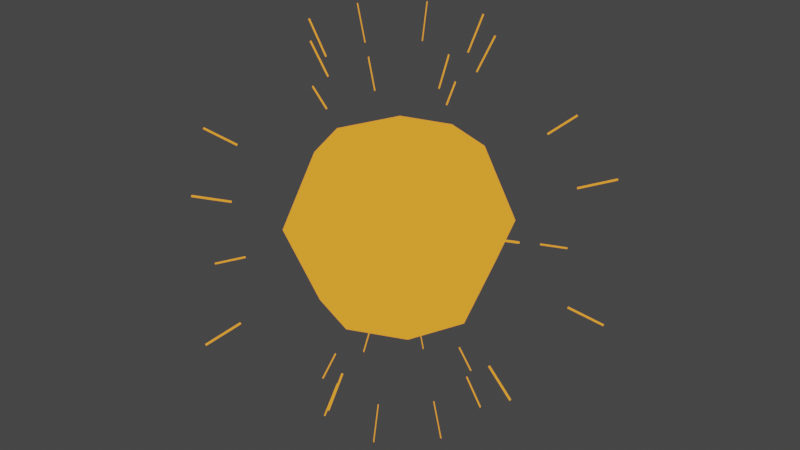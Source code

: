 # Source: light_point.blend  (saved by Blender 3.0.42; exported with 4.5.12 LTS)
import bpy
from mathutils import Matrix  # noqa: F401  (used for matrix-valued properties, if any)

bpy.ops.wm.read_factory_settings(use_empty=True)
scene = bpy.context.scene
scene.name = 'Scene'

# ---- collections
col_collection = bpy.data.collections.new('Collection'); scene.collection.children.link(col_collection)

# ---- materials (node trees are filled in below, after node groups)
mat_material_001 = bpy.data.materials.new('Material.001')
mat_material_001.use_transparent_shadow = False

# ---- material node trees
mat_material_001.use_nodes = True; mat_material_001.node_tree.nodes.clear()
_N = mat_material_001.node_tree.nodes; _L = mat_material_001.node_tree.links
n0 = _N.new('ShaderNodeOutputMaterial'); n0.name = 'Material Output'; n0.location = (300, 300)
n1 = _N.new('ShaderNodeBackground'); n1.name = 'Background'; n1.location = (10, 300)
n1.inputs[0].default_value = (0.9734, 0.3325, 0.02624, 1.0)
_L.new(n1.outputs[0], n0.inputs[0])
n0.is_active_output = True

# ---- world
world_world = bpy.data.worlds.new('World'); scene.world = world_world
world_world.use_nodes = True; world_world.node_tree.nodes.clear()
_N = world_world.node_tree.nodes; _L = world_world.node_tree.links
n0 = _N.new('ShaderNodeOutputWorld'); n0.name = 'World Output'; n0.location = (300, 300)
n1 = _N.new('ShaderNodeBackground'); n1.name = 'Background'; n1.location = (10, 300)
n1.inputs[0].default_value = (0.05088, 0.05088, 0.05088, 1.0)
_L.new(n1.outputs[0], n0.inputs[0])
n0.is_active_output = True
world_world.color = (0.05088, 0.05088, 0.05088)
world_world.use_sun_shadow = False
world_world.sun_shadow_jitter_overblur = 0.0

# ---- meshes
me_sphere = bpy.data.meshes.new('Sphere')
me_sphere.from_pydata([(0.0, 0.7071, 0.7071), (0.0, 1.0, -4.371e-08), (0.0, 0.7071, -0.7071), (0.5, 0.5, 0.7071), (0.7071, 0.7071, -4.371e-08), (0.5, 0.5, -0.7071), (0.7071, -8.521e-08, 0.7071), (1.0, -5.541e-08, -4.371e-08), (0.7071, -8.521e-08, -0.7071), (0.5, -0.5, 0.7071), (0.7071, -0.7071, -4.371e-08), (0.5, -0.5, -0.7071), (0.0, -8.742e-08, -1.0), (3.201e-08, -0.7071, 0.7071), (2.213e-09, -1.0, -4.371e-08), (3.201e-08, -0.7071, -0.7071), (-6.182e-08, -1.492e-07, 1.0), (-0.5, -0.5, 0.7071), (-0.7071, -0.7071, -4.371e-08), (-0.5, -0.5, -0.7071), (-0.7071, -8.521e-08, 0.7071), (-1.0, -5.541e-08, -4.371e-08), (-0.7071, -8.521e-08, -0.7071), (-0.5, 0.5, 0.7071), (-0.7071, 0.7071, -4.371e-08), (-0.5, 0.5, -0.7071)], [], [(2, 1, 4, 5), (0, 16, 3), (12, 2, 5), (1, 0, 3, 4), (5, 4, 7, 8), (3, 16, 6), (12, 5, 8), (4, 3, 6, 7), (8, 7, 10, 11), (6, 16, 9), (12, 8, 11), (7, 6, 9, 10), (11, 10, 14, 15), (9, 16, 13), (12, 11, 15), (10, 9, 13, 14), (15, 14, 18, 19), (13, 16, 17), (12, 15, 19), (14, 13, 17, 18), (19, 18, 21, 22), (17, 16, 20), (12, 19, 22), (18, 17, 20, 21), (21, 20, 23, 24), (22, 21, 24, 25), (20, 16, 23), (12, 22, 25), (12, 25, 2), (24, 23, 0, 1), (25, 24, 1, 2), (23, 16, 0)])
me_sphere.polygons.foreach_set('use_smooth', [True] * 32)
_uv = me_sphere.uv_layers.new(name='UVMap')
_uv.uv.foreach_set('vector', [0.75, 0.25, 0.75, 0.5, 0.625, 0.5, 0.625, 0.25, 0.75, 0.75, 0.6875, 1.0, 0.625, 0.75, 0.6875, 0.0, 0.75, 0.25, 0.625, 0.25, 0.75, 0.5, 0.75, 0.75, 0.625, 0.75, 0.625, 0.5, 0.625, 0.25, 0.625, 0.5, 0.5, 0.5, 0.5, 0.25, 0.625, 0.75, 0.5625, 1.0, 0.5, 0.75, 0.5625, 0.0, 0.625, 0.25, 0.5, 0.25, 0.625, 0.5, 0.625, 0.75, 0.5, 0.75, 0.5, 0.5, 0.5, 0.25, 0.5, 0.5, 0.375, 0.5, 0.375, 0.25, 0.5, 0.75, 0.4375, 1.0, 0.375, 0.75, 0.4375, 0.0, 0.5, 0.25, 0.375, 0.25, 0.5, 0.5, 0.5, 0.75, 0.375, 0.75, 0.375, 0.5, 0.375, 0.25, 0.375, 0.5, 0.25, 0.5, 0.25, 0.25, 0.375, 0.75, 0.3125, 1.0, 0.25, 0.75, 0.3125, 0.0, 0.375, 0.25, 0.25, 0.25, 0.375, 0.5, 0.375, 0.75, 0.25, 0.75, 0.25, 0.5, 0.25, 0.25, 0.25, 0.5, 0.125, 0.5, 0.125, 0.25, 0.25, 0.75, 0.1875, 1.0, 0.125, 0.75, 0.1875, 0.0, 0.25, 0.25, 0.125, 0.25, 0.25, 0.5, 0.25, 0.75, 0.125, 0.75, 0.125, 0.5, 0.125, 0.25, 0.125, 0.5, 0.0, 0.5, 0.0, 0.25, 0.125, 0.75, 0.0625, 1.0, 0.0, 0.75, 0.0625, 0.0, 0.125, 0.25, 0.0, 0.25, 0.125, 0.5, 0.125, 0.75, 0.0, 0.75, 0.0, 0.5, 1.0, 0.5, 1.0, 0.75, 0.875, 0.75, 0.875, 0.5, 1.0, 0.25, 1.0, 0.5, 0.875, 0.5, 0.875, 0.25, 1.0, 0.75, 0.9375, 1.0, 0.875, 0.75, 0.9375, 0.0, 1.0, 0.25, 0.875, 0.25, 0.8125, 0.0, 0.875, 0.25, 0.75, 0.25, 0.875, 0.5, 0.875, 0.75, 0.75, 0.75, 0.75, 0.5, 0.875, 0.25, 0.875, 0.5, 0.75, 0.5, 0.75, 0.25, 0.875, 0.75, 0.8125, 1.0, 0.75, 0.75])
me_sphere.materials.append(mat_material_001)
me_sphere.use_remesh_fix_poles = True
me_sphere.use_remesh_preserve_attributes = False
me_sphere.update()
me_sphere_001 = bpy.data.meshes.new('Sphere.001')
me_sphere_001.from_pydata([(0.2901, -0.7133, -1.742), (0.6804, -1.661, 0.6684), (0.6804, -1.656, 0.6814), (-1.652, -0.6896, -0.6814), (-1.656, -0.6934, -0.6684), (-0.7095, -0.2993, 1.742), (-1.656, 0.6804, -0.6814), (-1.661, 0.6804, -0.6684), (-0.7133, 0.2901, 1.742), (-0.6896, 1.652, -0.6814), (-0.6934, 1.656, -0.6684), (-0.2993, 0.7095, 1.742), (0.2901, -0.7003, 1.748), (0.6804, 1.656, -0.6814), (0.6804, 1.661, -0.6684), (0.2901, 0.7133, 1.742), (0.2901, -0.7003, -1.748), (1.652, 0.6896, -0.6814), (1.656, 0.6934, -0.6684), (0.7095, 0.2993, 1.742), (0.7133, -0.2901, -1.742), (1.661, -0.6804, 0.6684), (0.7133, -0.2901, 1.742), (0.2993, -0.7095, -1.742), (0.6934, -1.656, 0.6684), (0.6896, -1.652, 0.6814), (-0.6804, -1.656, -0.6814), (-0.2901, -0.7133, -1.742), (0.6804, -1.656, -0.6814), (-0.6804, -1.661, -0.6684), (-0.6804, -1.661, 0.6684), (0.6804, -1.661, -0.6684), (-0.6804, -1.656, 0.6814), (-0.2901, -0.7133, 1.742), (0.2901, -0.7133, 1.742), (-0.6896, -1.652, -0.6814), (-0.2993, -0.7095, -1.742), (-0.7095, -0.2993, -1.742), (-0.6934, -1.656, -0.6684), (-0.6934, -1.656, 0.6684), (-1.656, -0.6934, 0.6684), (-0.6896, -1.652, 0.6814), (-1.652, -0.6896, 0.6814), (-0.2993, -0.7095, 1.742), (-1.656, -0.6804, -0.6814), (-0.7133, -0.2901, -1.742), (-0.7133, 0.2901, -1.742), (-1.661, -0.6804, -0.6684), (-1.661, -0.6804, 0.6684), (-1.661, 0.6804, 0.6684), (-1.656, -0.6804, 0.6814), (-1.656, 0.6804, 0.6814), (-0.7133, -0.2901, 1.742), (-1.652, 0.6896, -0.6814), (-0.7095, 0.2993, -1.742), (-0.2993, 0.7095, -1.742), (-1.656, 0.6934, -0.6684), (-1.656, 0.6934, 0.6684), (-0.6934, 1.656, 0.6684), (-1.652, 0.6896, 0.6814), (-0.7095, 0.2993, 1.742), (-0.6896, 1.652, 0.6814), (-0.7003, 0.2901, 1.748), (-0.2901, -0.7003, 1.748), (-0.7003, -0.2901, 1.748), (-0.2901, 0.7003, 1.748), (0.2901, 0.7003, 1.748), (0.7003, 0.2901, 1.748), (0.7003, -0.2901, 1.748), (-0.6804, 1.656, -0.6814), (-0.2901, 0.7133, -1.742), (0.2901, 0.7133, -1.742), (-0.6804, 1.661, -0.6684), (-0.6804, 1.661, 0.6684), (0.6804, 1.661, 0.6684), (-0.6804, 1.656, 0.6814), (0.6804, 1.656, 0.6814), (-0.2901, 0.7133, 1.742), (0.2901, 0.7003, -1.748), (-0.2901, -0.7003, -1.748), (-0.7003, -0.2901, -1.748), (-0.7003, 0.2901, -1.748), (-0.2901, 0.7003, -1.748), (0.7003, 0.2901, -1.748), (0.7003, -0.2901, -1.748), (0.2993, 0.7095, -1.742), (0.6896, 1.652, -0.6814), (0.7095, 0.2993, -1.742), (0.6934, 1.656, -0.6684), (0.6934, 1.656, 0.6684), (1.656, 0.6934, 0.6684), (0.6896, 1.652, 0.6814), (1.652, 0.6896, 0.6814), (0.2993, 0.7095, 1.742), (1.656, 0.6804, -0.6814), (0.7133, 0.2901, -1.742), (1.656, -0.6804, -0.6814), (1.661, 0.6804, -0.6684), (1.661, 0.6804, 0.6684), (1.661, -0.6804, -0.6684), (1.656, 0.6804, 0.6814), (1.656, -0.6804, 0.6814), (0.7133, 0.2901, 1.742), (1.652, -0.6896, -0.6814), (0.7095, -0.2993, -1.742), (0.6896, -1.652, -0.6814), (1.656, -0.6934, -0.6684), (1.656, -0.6934, 0.6684), (0.6934, -1.656, -0.6684), (1.652, -0.6896, 0.6814), (0.7095, -0.2993, 1.742), (0.2993, -0.7095, 1.742), (-0.5612, -1.368, -0.5622), (-0.5612, -1.373, -0.5492), (-0.5612, -1.373, 0.5492), (-0.5612, -1.368, 0.5622), (-0.5704, -1.364, -0.5622), (-0.5742, -1.368, -0.5492), (-0.5742, -1.368, 0.5492), (-0.5704, -1.364, 0.5622), (-0.247, -0.5834, -1.438), (-0.2379, -0.5872, -1.438), (-1.368, -0.5612, -0.5622), (-1.373, -0.5612, -0.5492), (-1.373, -0.5612, 0.5492), (-1.368, -0.5612, 0.5622), (-1.364, -0.5704, 0.5622), (-1.368, -0.5742, 0.5492), (-0.5872, -0.2379, -1.438), (-0.5834, -0.247, -1.438), (-1.364, 0.5704, -0.5622), (-1.368, 0.5742, -0.5492), (-1.368, 0.5742, 0.5492), (-1.364, 0.5704, 0.5622), (-0.5834, 0.247, 1.438), (-0.5742, 0.2379, 1.443), (-1.368, 0.5612, 0.5622), (-1.373, 0.5612, 0.5492), (-0.5834, 0.247, -1.438), (-0.5872, 0.2379, -1.438), (-0.5612, 1.368, -0.5622), (-0.5612, 1.373, -0.5492), (-0.5612, 1.373, 0.5492), (-0.5612, 1.368, 0.5622), (-0.5704, 1.364, 0.5622), (-0.5742, 1.368, 0.5492), (-0.2379, 0.5872, -1.438), (-0.247, 0.5834, -1.438), (0.2379, 0.5742, -1.443), (0.247, 0.5834, -1.438), (0.5704, 1.364, -0.5622), (0.5742, 1.368, -0.5492), (0.5742, 1.368, 0.5492), (0.5704, 1.364, 0.5622), (0.5612, 1.368, 0.5622), (0.5612, 1.373, 0.5492), (0.2379, 0.5872, -1.438), (1.368, 0.5612, -0.5622), (1.373, 0.5612, -0.5492), (1.373, 0.5612, 0.5492), (1.368, 0.5612, 0.5622), (1.364, 0.5704, 0.5622), (1.368, 0.5742, 0.5492), (0.5872, 0.2379, -1.438), (0.5834, 0.247, -1.438), (1.364, -0.5704, -0.5622), (1.368, -0.5742, -0.5492), (1.368, -0.5742, 0.5492), (1.364, -0.5704, 0.5622), (1.373, -0.5612, -0.5492), (1.368, -0.5612, -0.5622), (1.368, -0.5612, 0.5622), (-0.2379, -0.5742, -1.443), (-0.2379, -0.5872, 1.438), (-0.2379, -0.5742, 1.443), (-0.247, -0.5834, 1.438), (-0.5742, -0.2379, -1.443), (-0.5872, -0.2379, 1.438), (-0.5742, -0.2379, 1.443), (-0.5742, 0.2379, -1.443), (-0.2379, 0.5742, -1.443), (-0.2379, 0.5872, 1.438), (-0.2379, 0.5742, 1.443), (0.247, 0.5834, 1.438), (0.2379, 0.5742, 1.443), (0.5742, 0.2379, -1.443), (0.5872, 0.2379, 1.438), (0.5742, 0.2379, 1.443), (0.5742, -0.2379, -1.443), (0.5834, -0.247, -1.438), (0.5834, -0.247, 1.438), (0.5742, -0.2379, 1.443), (0.247, -0.5834, 1.438), (0.2379, -0.5872, 1.438), (0.5612, -1.373, -0.5492), (0.5742, -1.368, -0.5492), (0.5704, -1.364, -0.5622), (0.5612, -1.368, -0.5622), (0.2379, -0.5742, -1.443), (0.2379, -0.5872, -1.438), (0.247, -0.5834, -1.438), (0.5612, -1.373, 0.5492), (0.5612, -1.368, 0.5622), (0.5742, -1.368, 0.5492), (0.2379, -0.5742, 1.443), (0.5704, -1.364, 0.5622), (-1.364, -0.5704, -0.5622), (-1.368, -0.5742, -0.5492), (-0.5834, -0.247, 1.438), (-1.368, 0.5612, -0.5622), (-1.373, 0.5612, -0.5492), (-0.5872, 0.2379, 1.438), (-0.5704, 1.364, -0.5622), (-0.5742, 1.368, -0.5492), (-0.247, 0.5834, 1.438), (0.2379, 0.5872, 1.438), (0.5834, 0.247, 1.438), (0.5872, -0.2379, 1.438), (0.5612, 1.368, -0.5622), (0.5612, 1.373, -0.5492), (0.5872, -0.2379, -1.438), (1.364, 0.5704, -0.5622), (1.368, 0.5742, -0.5492), (1.373, -0.5612, 0.5492)], [], [(32, 41, 39, 30), (27, 36, 79), (63, 43, 33), (29, 38, 35, 26), (42, 50, 48, 40), (37, 45, 80), (64, 52, 5), (4, 47, 44, 3), (51, 59, 57, 49), (46, 54, 81), (62, 60, 8), (7, 56, 53, 6), (61, 75, 73, 58), (55, 70, 82), (65, 77, 11), (10, 72, 69, 9), (76, 91, 89, 74), (71, 85, 78), (66, 93, 15), (14, 88, 86, 13), (92, 100, 98, 90), (87, 95, 83), (67, 102, 19), (18, 97, 94, 17), (99, 106, 103, 96), (101, 109, 107, 21), (20, 104, 84), (68, 110, 22), (12, 34, 111), (108, 31, 28, 105), (25, 2, 1, 24), (23, 0, 16), (115, 114, 118, 119), (121, 172, 120), (174, 173, 175), (113, 112, 116, 117), (126, 127, 124, 125), (129, 176, 128), (178, 208, 177), (207, 206, 122, 123), (136, 137, 132, 133), (139, 179, 138), (135, 211, 134), (210, 209, 130, 131), (144, 145, 142, 143), (147, 180, 146), (182, 214, 181), (213, 212, 140, 141), (154, 155, 152, 153), (156, 148, 149), (184, 215, 183), (219, 218, 150, 151), (161, 162, 159, 160), (164, 185, 163), (187, 216, 186), (222, 221, 157, 158), (169, 170, 165, 166), (171, 223, 167, 168), (220, 188, 189), (191, 217, 190), (204, 192, 193), (195, 196, 197, 194), (205, 203, 201, 202), (200, 198, 199), (68, 22, 217, 191), (109, 101, 171, 168), (12, 111, 192, 204), (27, 79, 172, 121), (14, 13, 218, 219), (63, 33, 173, 174), (13, 86, 150, 218), (79, 36, 120, 172), (71, 78, 148, 156), (43, 63, 174, 175), (76, 74, 155, 154), (80, 45, 128, 176), (88, 14, 219, 151), (52, 64, 178, 177), (15, 93, 183, 215), (81, 54, 138, 179), (87, 83, 185, 164), (82, 70, 146, 180), (20, 84, 188, 220), (77, 65, 182, 181), (23, 16, 198, 200), (93, 66, 184, 183), (18, 17, 221, 222), (83, 95, 163, 185), (17, 94, 157, 221), (102, 67, 187, 186), (92, 90, 162, 161), (84, 104, 189, 188), (29, 26, 112, 113), (97, 18, 222, 158), (110, 68, 191, 190), (32, 30, 114, 115), (19, 102, 186, 216), (111, 34, 193, 192), (35, 38, 117, 116), (99, 96, 170, 169), (31, 108, 195, 194), (39, 41, 119, 118), (104, 20, 220, 189), (105, 28, 197, 196), (41, 32, 115, 119), (101, 21, 223, 171), (28, 31, 194, 197), (30, 39, 118, 114), (21, 107, 167, 223), (26, 35, 116, 112), (36, 27, 121, 120), (22, 110, 190, 217), (16, 0, 199, 198), (44, 47, 123, 122), (108, 105, 196, 195), (0, 23, 200, 199), (48, 50, 125, 124), (25, 24, 203, 205), (1, 2, 202, 201), (50, 42, 126, 125), (38, 29, 113, 117), (40, 48, 124, 127), (24, 1, 201, 203), (45, 37, 129, 128), (33, 43, 175, 173), (53, 56, 131, 130), (34, 12, 204, 193), (57, 59, 133, 132), (2, 25, 205, 202), (60, 62, 135, 134), (4, 3, 206, 207), (59, 51, 136, 133), (3, 44, 122, 206), (49, 57, 132, 137), (37, 80, 176, 129), (54, 46, 139, 138), (42, 40, 127, 126), (69, 72, 141, 140), (47, 4, 207, 123), (73, 75, 143, 142), (5, 52, 177, 208), (75, 61, 144, 143), (64, 5, 208, 178), (58, 73, 142, 145), (7, 6, 209, 210), (70, 55, 147, 146), (6, 53, 130, 209), (78, 85, 149, 148), (46, 81, 179, 139), (86, 88, 151, 150), (51, 49, 137, 136), (89, 91, 153, 152), (56, 7, 210, 131), (91, 76, 154, 153), (8, 60, 134, 211), (74, 89, 152, 155), (62, 8, 211, 135), (85, 71, 156, 149), (10, 9, 212, 213), (94, 97, 158, 157), (9, 69, 140, 212), (98, 100, 160, 159), (55, 82, 180, 147), (100, 92, 161, 160), (61, 58, 145, 144), (90, 98, 159, 162), (72, 10, 213, 141), (95, 87, 164, 163), (65, 11, 214, 182), (103, 106, 166, 165), (11, 77, 181, 214), (107, 109, 168, 167), (66, 15, 215, 184), (106, 99, 169, 166), (67, 19, 216, 187), (96, 103, 165, 170)])
_uv = me_sphere_001.uv_layers.new(name='UVMap')
_uv.uv.foreach_set('vector', [0.75, 0.25, 0.625, 0.25, 0.625, 0.5, 0.75, 0.5, 0.75, 0.75, 0.625, 0.75, 0.6875, 1.0, 0.6875, 0.0, 0.625, 0.25, 0.75, 0.25, 0.75, 0.5, 0.625, 0.5, 0.625, 0.75, 0.75, 0.75, 0.625, 0.25, 0.5, 0.25, 0.5, 0.5, 0.625, 0.5, 0.625, 0.75, 0.5, 0.75, 0.5625, 1.0, 0.5625, 0.0, 0.5, 0.25, 0.625, 0.25, 0.625, 0.5, 0.5, 0.5, 0.5, 0.75, 0.625, 0.75, 0.5, 0.25, 0.375, 0.25, 0.375, 0.5, 0.5, 0.5, 0.5, 0.75, 0.375, 0.75, 0.4375, 1.0, 0.4375, 0.0, 0.375, 0.25, 0.5, 0.25, 0.5, 0.5, 0.375, 0.5, 0.375, 0.75, 0.5, 0.75, 0.375, 0.25, 0.25, 0.25, 0.25, 0.5, 0.375, 0.5, 0.375, 0.75, 0.25, 0.75, 0.3125, 1.0, 0.3125, 0.0, 0.25, 0.25, 0.375, 0.25, 0.375, 0.5, 0.25, 0.5, 0.25, 0.75, 0.375, 0.75, 0.25, 0.25, 0.125, 0.25, 0.125, 0.5, 0.25, 0.5, 0.25, 0.75, 0.125, 0.75, 0.1875, 1.0, 0.1875, 0.0, 0.125, 0.25, 0.25, 0.25, 0.25, 0.5, 0.125, 0.5, 0.125, 0.75, 0.25, 0.75, 0.125, 0.25, 0.0, 0.25, 0.0, 0.5, 0.125, 0.5, 0.125, 0.75, 0.0, 0.75, 0.0625, 1.0, 0.0625, 0.0, 0.0, 0.25, 0.125, 0.25, 0.125, 0.5, 0.0, 0.5, 0.0, 0.75, 0.125, 0.75, 1.0, 0.5, 0.875, 0.5, 0.875, 0.75, 1.0, 0.75, 1.0, 0.25, 0.875, 0.25, 0.875, 0.5, 1.0, 0.5, 1.0, 0.75, 0.875, 0.75, 0.9375, 1.0, 0.9375, 0.0, 0.875, 0.25, 1.0, 0.25, 0.8125, 0.0, 0.75, 0.25, 0.875, 0.25, 0.875, 0.5, 0.75, 0.5, 0.75, 0.75, 0.875, 0.75, 0.875, 0.25, 0.75, 0.25, 0.75, 0.5, 0.875, 0.5, 0.875, 0.75, 0.75, 0.75, 0.8125, 1.0, 0.75, 0.25, 0.75, 0.5, 0.625, 0.5, 0.625, 0.25, 0.75, 0.75, 0.6875, 1.0, 0.625, 0.75, 0.6875, 0.0, 0.75, 0.25, 0.625, 0.25, 0.75, 0.5, 0.75, 0.75, 0.625, 0.75, 0.625, 0.5, 0.625, 0.25, 0.625, 0.5, 0.5, 0.5, 0.5, 0.25, 0.625, 0.75, 0.5625, 1.0, 0.5, 0.75, 0.5625, 0.0, 0.625, 0.25, 0.5, 0.25, 0.625, 0.5, 0.625, 0.75, 0.5, 0.75, 0.5, 0.5, 0.5, 0.25, 0.5, 0.5, 0.375, 0.5, 0.375, 0.25, 0.5, 0.75, 0.4375, 1.0, 0.375, 0.75, 0.4375, 0.0, 0.5, 0.25, 0.375, 0.25, 0.5, 0.5, 0.5, 0.75, 0.375, 0.75, 0.375, 0.5, 0.375, 0.25, 0.375, 0.5, 0.25, 0.5, 0.25, 0.25, 0.375, 0.75, 0.3125, 1.0, 0.25, 0.75, 0.3125, 0.0, 0.375, 0.25, 0.25, 0.25, 0.375, 0.5, 0.375, 0.75, 0.25, 0.75, 0.25, 0.5, 0.25, 0.25, 0.25, 0.5, 0.125, 0.5, 0.125, 0.25, 0.25, 0.75, 0.1875, 1.0, 0.125, 0.75, 0.1875, 0.0, 0.25, 0.25, 0.125, 0.25, 0.25, 0.5, 0.25, 0.75, 0.125, 0.75, 0.125, 0.5, 0.125, 0.25, 0.125, 0.5, 0.0, 0.5, 0.0, 0.25, 0.125, 0.75, 0.0625, 1.0, 0.0, 0.75, 0.0625, 0.0, 0.125, 0.25, 0.0, 0.25, 0.125, 0.5, 0.125, 0.75, 0.0, 0.75, 0.0, 0.5, 1.0, 0.5, 1.0, 0.75, 0.875, 0.75, 0.875, 0.5, 1.0, 0.25, 1.0, 0.5, 0.875, 0.5, 0.875, 0.25, 1.0, 0.75, 0.9375, 1.0, 0.875, 0.75, 0.9375, 0.0, 1.0, 0.25, 0.875, 0.25, 0.8125, 0.0, 0.875, 0.25, 0.75, 0.25, 0.875, 0.5, 0.875, 0.75, 0.75, 0.75, 0.75, 0.5, 0.875, 0.25, 0.875, 0.5, 0.75, 0.5, 0.75, 0.25, 0.875, 0.75, 0.8125, 1.0, 0.75, 0.75, 0.9375, 0.0, 1.0, 0.25, 1.0, 0.25, 0.9375, 0.0, 0.875, 0.25, 1.0, 0.25, 1.0, 0.25, 0.875, 0.25, 0.8125, 0.0, 0.875, 0.25, 0.875, 0.25, 0.8125, 0.0, 0.75, 0.75, 0.6875, 1.0, 0.6875, 1.0, 0.75, 0.75, 0.25, 0.5, 0.25, 0.75, 0.25, 0.75, 0.25, 0.5, 0.6875, 0.0, 0.75, 0.25, 0.75, 0.25, 0.6875, 0.0, 0.25, 0.75, 0.125, 0.75, 0.125, 0.75, 0.25, 0.75, 0.6875, 1.0, 0.625, 0.75, 0.625, 0.75, 0.6875, 1.0, 0.25, 0.75, 0.1875, 1.0, 0.1875, 1.0, 0.25, 0.75, 0.625, 0.25, 0.6875, 0.0, 0.6875, 0.0, 0.625, 0.25, 0.25, 0.25, 0.25, 0.5, 0.25, 0.5, 0.25, 0.25, 0.5625, 1.0, 0.5, 0.75, 0.5, 0.75, 0.5625, 1.0, 0.125, 0.5, 0.25, 0.5, 0.25, 0.5, 0.125, 0.5, 0.5, 0.25, 0.5625, 0.0, 0.5625, 0.0, 0.5, 0.25, 0.25, 0.25, 0.125, 0.25, 0.125, 0.25, 0.25, 0.25, 0.4375, 1.0, 0.375, 0.75, 0.375, 0.75, 0.4375, 1.0, 0.125, 0.75, 0.0625, 1.0, 0.0625, 1.0, 0.125, 0.75, 0.3125, 1.0, 0.25, 0.75, 0.25, 0.75, 0.3125, 1.0, 1.0, 0.75, 0.9375, 1.0, 0.9375, 1.0, 1.0, 0.75, 0.25, 0.25, 0.3125, 0.0, 0.3125, 0.0, 0.25, 0.25, 0.875, 0.75, 0.8125, 1.0, 0.8125, 1.0, 0.875, 0.75, 0.125, 0.25, 0.1875, 0.0, 0.1875, 0.0, 0.125, 0.25, 0.125, 0.5, 0.125, 0.75, 0.125, 0.75, 0.125, 0.5, 0.0625, 1.0, 0.0, 0.75, 0.0, 0.75, 0.0625, 1.0, 0.125, 0.75, 0.0, 0.75, 0.0, 0.75, 0.125, 0.75, 0.0, 0.25, 0.0625, 0.0, 0.0625, 0.0, 0.0, 0.25, 0.125, 0.25, 0.125, 0.5, 0.125, 0.5, 0.125, 0.25, 0.9375, 1.0, 0.875, 0.75, 0.875, 0.75, 0.9375, 1.0, 0.75, 0.5, 0.75, 0.75, 0.75, 0.75, 0.75, 0.5, 0.0, 0.5, 0.125, 0.5, 0.125, 0.5, 0.0, 0.5, 0.875, 0.25, 0.9375, 0.0, 0.9375, 0.0, 0.875, 0.25, 0.75, 0.25, 0.75, 0.5, 0.75, 0.5, 0.75, 0.25, 0.125, 0.25, 0.0, 0.25, 0.0, 0.25, 0.125, 0.25, 0.875, 0.25, 0.75, 0.25, 0.75, 0.25, 0.875, 0.25, 0.625, 0.75, 0.625, 0.5, 0.625, 0.5, 0.625, 0.75, 1.0, 0.5, 1.0, 0.75, 1.0, 0.75, 1.0, 0.5, 0.75, 0.5, 0.875, 0.5, 0.875, 0.5, 0.75, 0.5, 0.625, 0.5, 0.625, 0.25, 0.625, 0.25, 0.625, 0.5, 0.875, 0.75, 1.0, 0.75, 1.0, 0.75, 0.875, 0.75, 0.875, 0.75, 0.75, 0.75, 0.75, 0.75, 0.875, 0.75, 0.625, 0.25, 0.75, 0.25, 0.75, 0.25, 0.625, 0.25, 1.0, 0.25, 1.0, 0.5, 1.0, 0.5, 1.0, 0.25, 0.75, 0.75, 0.75, 0.5, 0.75, 0.5, 0.75, 0.75, 0.75, 0.5, 0.625, 0.5, 0.625, 0.5, 0.75, 0.5, 1.0, 0.5, 0.875, 0.5, 0.875, 0.5, 1.0, 0.5, 0.75, 0.75, 0.625, 0.75, 0.625, 0.75, 0.75, 0.75, 0.625, 0.75, 0.75, 0.75, 0.75, 0.75, 0.625, 0.75, 1.0, 0.25, 0.875, 0.25, 0.875, 0.25, 1.0, 0.25, 0.8125, 1.0, 0.75, 0.75, 0.75, 0.75, 0.8125, 1.0, 0.5, 0.75, 0.5, 0.5, 0.5, 0.5, 0.5, 0.75, 0.875, 0.5, 0.875, 0.75, 0.875, 0.75, 0.875, 0.5, 0.75, 0.75, 0.875, 0.75, 0.875, 0.75, 0.75, 0.75, 0.5, 0.5, 0.5, 0.25, 0.5, 0.25, 0.5, 0.5, 0.875, 0.25, 0.875, 0.5, 0.875, 0.5, 0.875, 0.25, 0.75, 0.5, 0.75, 0.25, 0.75, 0.25, 0.75, 0.5, 0.5, 0.25, 0.625, 0.25, 0.625, 0.25, 0.5, 0.25, 0.625, 0.5, 0.75, 0.5, 0.75, 0.5, 0.625, 0.5, 0.625, 0.5, 0.5, 0.5, 0.5, 0.5, 0.625, 0.5, 0.875, 0.5, 0.75, 0.5, 0.75, 0.5, 0.875, 0.5, 0.5, 0.75, 0.625, 0.75, 0.625, 0.75, 0.5, 0.75, 0.75, 0.25, 0.625, 0.25, 0.625, 0.25, 0.75, 0.25, 0.375, 0.75, 0.375, 0.5, 0.375, 0.5, 0.375, 0.75, 0.75, 0.25, 0.8125, 0.0, 0.8125, 0.0, 0.75, 0.25, 0.375, 0.5, 0.375, 0.25, 0.375, 0.25, 0.375, 0.5, 0.75, 0.25, 0.875, 0.25, 0.875, 0.25, 0.75, 0.25, 0.375, 0.25, 0.4375, 0.0, 0.4375, 0.0, 0.375, 0.25, 0.625, 0.5, 0.625, 0.75, 0.625, 0.75, 0.625, 0.5, 0.375, 0.25, 0.5, 0.25, 0.5, 0.25, 0.375, 0.25, 0.625, 0.75, 0.5, 0.75, 0.5, 0.75, 0.625, 0.75, 0.5, 0.5, 0.375, 0.5, 0.375, 0.5, 0.5, 0.5, 0.625, 0.75, 0.5625, 1.0, 0.5625, 1.0, 0.625, 0.75, 0.375, 0.75, 0.5, 0.75, 0.5, 0.75, 0.375, 0.75, 0.625, 0.25, 0.625, 0.5, 0.625, 0.5, 0.625, 0.25, 0.25, 0.75, 0.25, 0.5, 0.25, 0.5, 0.25, 0.75, 0.5, 0.5, 0.625, 0.5, 0.625, 0.5, 0.5, 0.5, 0.25, 0.5, 0.25, 0.25, 0.25, 0.25, 0.25, 0.5, 0.625, 0.25, 0.5, 0.25, 0.5, 0.25, 0.625, 0.25, 0.25, 0.25, 0.375, 0.25, 0.375, 0.25, 0.25, 0.25, 0.5625, 0.0, 0.625, 0.25, 0.625, 0.25, 0.5625, 0.0, 0.375, 0.5, 0.25, 0.5, 0.25, 0.5, 0.375, 0.5, 0.5, 0.5, 0.5, 0.75, 0.5, 0.75, 0.5, 0.5, 0.25, 0.75, 0.375, 0.75, 0.375, 0.75, 0.25, 0.75, 0.5, 0.75, 0.375, 0.75, 0.375, 0.75, 0.5, 0.75, 0.1875, 1.0, 0.125, 0.75, 0.125, 0.75, 0.1875, 1.0, 0.5, 0.75, 0.4375, 1.0, 0.4375, 1.0, 0.5, 0.75, 0.125, 0.75, 0.125, 0.5, 0.125, 0.5, 0.125, 0.75, 0.5, 0.25, 0.5, 0.5, 0.5, 0.5, 0.5, 0.25, 0.125, 0.5, 0.125, 0.25, 0.125, 0.25, 0.125, 0.5, 0.375, 0.5, 0.5, 0.5, 0.5, 0.5, 0.375, 0.5, 0.125, 0.25, 0.25, 0.25, 0.25, 0.25, 0.125, 0.25, 0.5, 0.25, 0.375, 0.25, 0.375, 0.25, 0.5, 0.25, 0.25, 0.5, 0.125, 0.5, 0.125, 0.5, 0.25, 0.5, 0.4375, 0.0, 0.5, 0.25, 0.5, 0.25, 0.4375, 0.0, 0.125, 0.75, 0.25, 0.75, 0.25, 0.75, 0.125, 0.75, 0.375, 0.5, 0.375, 0.75, 0.375, 0.75, 0.375, 0.5, 0.0, 0.75, 0.0, 0.5, 0.0, 0.5, 0.0, 0.75, 0.375, 0.75, 0.25, 0.75, 0.25, 0.75, 0.375, 0.75, 0.0, 0.5, 0.0, 0.25, 0.0, 0.25, 0.0, 0.5, 0.375, 0.75, 0.3125, 1.0, 0.3125, 1.0, 0.375, 0.75, 0.0, 0.25, 0.125, 0.25, 0.125, 0.25, 0.0, 0.25, 0.375, 0.25, 0.375, 0.5, 0.375, 0.5, 0.375, 0.25, 0.125, 0.5, 0.0, 0.5, 0.0, 0.5, 0.125, 0.5, 0.25, 0.5, 0.375, 0.5, 0.375, 0.5, 0.25, 0.5, 0.0, 0.75, 0.125, 0.75, 0.125, 0.75, 0.0, 0.75, 0.3125, 0.0, 0.375, 0.25, 0.375, 0.25, 0.3125, 0.0, 0.875, 0.75, 0.875, 0.5, 0.875, 0.5, 0.875, 0.75, 0.375, 0.25, 0.25, 0.25, 0.25, 0.25, 0.375, 0.25, 0.875, 0.5, 0.875, 0.25, 0.875, 0.25, 0.875, 0.5, 0.1875, 0.0, 0.25, 0.25, 0.25, 0.25, 0.1875, 0.0, 0.875, 0.5, 1.0, 0.5, 1.0, 0.5, 0.875, 0.5, 0.0625, 0.0, 0.125, 0.25, 0.125, 0.25, 0.0625, 0.0, 1.0, 0.75, 0.875, 0.75, 0.875, 0.75, 1.0, 0.75])
me_sphere_001.materials.append(mat_material_001)
me_sphere_001.use_remesh_fix_poles = True
me_sphere_001.use_remesh_preserve_attributes = False
me_sphere_001.update()

# ---- objects
ob_sphere = bpy.data.objects.new('Sphere', me_sphere)
ob_sphere_001 = bpy.data.objects.new('Sphere.001', me_sphere_001)

# ---- transforms, parenting, visibility, modifiers, constraints
ob_sphere.location = (0.0, 0.0, 0.0)
ob_sphere_001.location = (0.0, 0.0, 0.0)

# ---- collection membership
col_collection.objects.link(ob_sphere)
col_collection.objects.link(ob_sphere_001)

# ---- scene / render settings (as saved in the file)
scene.frame_start = 1; scene.frame_end = 250; scene.frame_set(1)
scene.render.engine = 'BLENDER_EEVEE_NEXT'
scene.cycles.sampling_pattern = 'TABULATED_SOBOL'
scene.cycles.use_light_tree = False
scene.view_settings.view_transform = 'Filmic'
bpy.context.view_layer.update()

# ---- added for rendering (the .blend has no active camera and no usable light): camera, sun
cam_auto = bpy.data.cameras.new('AutoCamera')
cam_auto.lens = 50.0
cam_auto.sensor_width = 36.0
cam_auto.clip_end = 1000.0
ob_auto_camera = bpy.data.objects.new('AutoCamera', cam_auto)
scene.collection.objects.link(ob_auto_camera)
ob_auto_camera.location = (5.4179, -6.50148, 4.33432)
ob_auto_camera.rotation_euler = (1.09748, -7.21219e-08, 0.694738)
scene.camera = ob_auto_camera
light_auto_sun = bpy.data.lights.new('AutoSun', 'SUN')
light_auto_sun.energy = 3.0
light_auto_sun.angle = 0.0523599
ob_auto_sun = bpy.data.objects.new('AutoSun', light_auto_sun)
scene.collection.objects.link(ob_auto_sun)
ob_auto_sun.rotation_euler = (0.872665, 0.174533, 0.523599)
bpy.context.view_layer.update()
